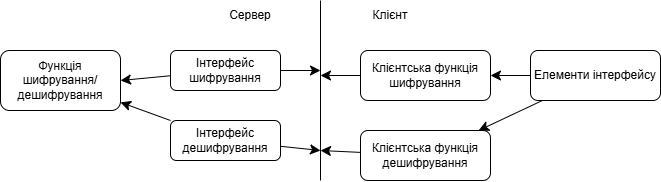

The diagram above was exported from draw.io. Its source (the exported page's mxGraphModel, read from the mxfile embedded in the PNG):
<mxGraphModel dx="1368" dy="2024" grid="1" gridSize="10" guides="1" tooltips="1" connect="1" arrows="1" fold="1" page="1" pageScale="1" pageWidth="827" pageHeight="1169" math="0" shadow="0">
  <root>
    <mxCell id="0" />
    <mxCell id="1" parent="0" />
    <mxCell id="z49B2_tflT9ueHMqrG5P-1" parent="1" style="rounded=1;whiteSpace=wrap;html=1;" value="Функція шифрування/дешифрування" vertex="1">
      <mxGeometry height="60" width="120" x="-20" y="-50" as="geometry" />
    </mxCell>
    <mxCell id="z49B2_tflT9ueHMqrG5P-13" edge="1" parent="1" source="z49B2_tflT9ueHMqrG5P-2" style="edgeStyle=none;curved=1;rounded=0;orthogonalLoop=1;jettySize=auto;html=1;fontSize=12;startSize=8;endSize=8;" target="z49B2_tflT9ueHMqrG5P-1">
      <mxGeometry relative="1" as="geometry">
        <Array as="points">
          <mxPoint x="100" y="-20" />
        </Array>
      </mxGeometry>
    </mxCell>
    <mxCell id="z49B2_tflT9ueHMqrG5P-16" edge="1" parent="1" source="z49B2_tflT9ueHMqrG5P-2" style="edgeStyle=none;curved=1;rounded=0;orthogonalLoop=1;jettySize=auto;html=1;fontSize=12;startSize=8;endSize=8;">
      <mxGeometry relative="1" as="geometry">
        <mxPoint x="300" y="-30" as="targetPoint" />
      </mxGeometry>
    </mxCell>
    <mxCell id="z49B2_tflT9ueHMqrG5P-2" parent="1" style="rounded=1;whiteSpace=wrap;html=1;" value="Інтерфейс шифрування" vertex="1">
      <mxGeometry height="40" width="110" x="150" y="-50" as="geometry" />
    </mxCell>
    <mxCell id="z49B2_tflT9ueHMqrG5P-14" edge="1" parent="1" source="z49B2_tflT9ueHMqrG5P-3" style="edgeStyle=none;curved=1;rounded=0;orthogonalLoop=1;jettySize=auto;html=1;fontSize=12;startSize=8;endSize=8;" target="z49B2_tflT9ueHMqrG5P-1">
      <mxGeometry relative="1" as="geometry" />
    </mxCell>
    <mxCell id="z49B2_tflT9ueHMqrG5P-18" edge="1" parent="1" source="z49B2_tflT9ueHMqrG5P-3" style="edgeStyle=none;curved=1;rounded=0;orthogonalLoop=1;jettySize=auto;html=1;fontSize=12;startSize=8;endSize=8;">
      <mxGeometry relative="1" as="geometry">
        <mxPoint x="300" y="50" as="targetPoint" />
      </mxGeometry>
    </mxCell>
    <mxCell id="z49B2_tflT9ueHMqrG5P-3" parent="1" style="rounded=1;whiteSpace=wrap;html=1;" value="Інтерфейс дешифрування" vertex="1">
      <mxGeometry height="40" width="110" x="150" y="20" as="geometry" />
    </mxCell>
    <mxCell id="z49B2_tflT9ueHMqrG5P-15" edge="1" parent="1" source="z49B2_tflT9ueHMqrG5P-5" style="edgeStyle=none;curved=1;rounded=0;orthogonalLoop=1;jettySize=auto;html=1;fontSize=12;startSize=8;endSize=8;">
      <mxGeometry relative="1" as="geometry">
        <mxPoint x="300" y="-25" as="targetPoint" />
      </mxGeometry>
    </mxCell>
    <mxCell id="z49B2_tflT9ueHMqrG5P-5" parent="1" style="rounded=1;whiteSpace=wrap;html=1;" value="Клієнтська функція шифрування" vertex="1">
      <mxGeometry height="50" width="130" x="340" y="-50" as="geometry" />
    </mxCell>
    <mxCell id="z49B2_tflT9ueHMqrG5P-17" edge="1" parent="1" source="z49B2_tflT9ueHMqrG5P-6" style="edgeStyle=none;curved=1;rounded=0;orthogonalLoop=1;jettySize=auto;html=1;fontSize=12;startSize=8;endSize=8;">
      <mxGeometry relative="1" as="geometry">
        <mxPoint x="300" y="50" as="targetPoint" />
      </mxGeometry>
    </mxCell>
    <mxCell id="z49B2_tflT9ueHMqrG5P-6" parent="1" style="rounded=1;whiteSpace=wrap;html=1;" value="Клієнтська функція дешифрування" vertex="1">
      <mxGeometry height="50" width="130" x="340" y="30" as="geometry" />
    </mxCell>
    <mxCell id="z49B2_tflT9ueHMqrG5P-7" edge="1" parent="1" style="endArrow=none;html=1;rounded=0;fontSize=12;startSize=8;endSize=8;curved=1;" value="">
      <mxGeometry height="50" relative="1" width="50" as="geometry">
        <mxPoint x="300" y="80" as="sourcePoint" />
        <mxPoint x="300" y="-100" as="targetPoint" />
      </mxGeometry>
    </mxCell>
    <mxCell id="z49B2_tflT9ueHMqrG5P-10" parent="1" style="text;html=1;whiteSpace=wrap;strokeColor=none;fillColor=none;align=center;verticalAlign=middle;rounded=0;" value="Клієнт" vertex="1">
      <mxGeometry height="30" width="60" x="340" y="-100" as="geometry" />
    </mxCell>
    <mxCell id="z49B2_tflT9ueHMqrG5P-12" parent="1" style="text;html=1;whiteSpace=wrap;strokeColor=none;fillColor=none;align=center;verticalAlign=middle;rounded=0;" value="Сервер" vertex="1">
      <mxGeometry height="30" width="60" x="200" y="-100" as="geometry" />
    </mxCell>
    <mxCell id="z49B2_tflT9ueHMqrG5P-20" edge="1" parent="1" source="z49B2_tflT9ueHMqrG5P-19" style="edgeStyle=none;curved=1;rounded=0;orthogonalLoop=1;jettySize=auto;html=1;fontSize=12;startSize=8;endSize=8;" target="z49B2_tflT9ueHMqrG5P-5">
      <mxGeometry relative="1" as="geometry" />
    </mxCell>
    <mxCell id="z49B2_tflT9ueHMqrG5P-21" edge="1" parent="1" source="z49B2_tflT9ueHMqrG5P-19" style="edgeStyle=none;curved=1;rounded=0;orthogonalLoop=1;jettySize=auto;html=1;fontSize=12;startSize=8;endSize=8;" target="z49B2_tflT9ueHMqrG5P-6">
      <mxGeometry relative="1" as="geometry" />
    </mxCell>
    <mxCell id="z49B2_tflT9ueHMqrG5P-19" parent="1" style="rounded=1;whiteSpace=wrap;html=1;" value="Елементи інтерфейсу" vertex="1">
      <mxGeometry height="50" width="130" x="510" y="-50" as="geometry" />
    </mxCell>
    <mxCell id="z49B2_tflT9ueHMqrG5P-22" edge="1" parent="1" source="z49B2_tflT9ueHMqrG5P-19" style="edgeStyle=none;curved=1;rounded=0;orthogonalLoop=1;jettySize=auto;html=1;exitX=0.5;exitY=0;exitDx=0;exitDy=0;fontSize=12;startSize=8;endSize=8;" target="z49B2_tflT9ueHMqrG5P-19">
      <mxGeometry relative="1" as="geometry" />
    </mxCell>
  </root>
</mxGraphModel>